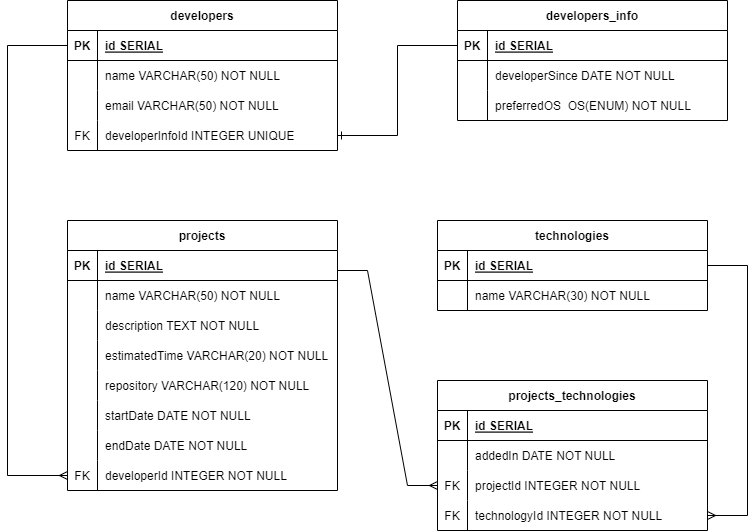

The diagram above was exported from draw.io. Its source (the exported page's mxGraphModel, read from the mxfile embedded in the PNG):
<mxGraphModel dx="1434" dy="802" grid="1" gridSize="10" guides="1" tooltips="1" connect="1" arrows="1" fold="1" page="1" pageScale="1" pageWidth="850" pageHeight="1100" background="#ffffff" math="0" shadow="0" extFonts="Permanent Marker^https://fonts.googleapis.com/css?family=Permanent+Marker">
  <root>
    <mxCell id="0" />
    <mxCell id="1" parent="0" />
    <mxCell id="C-vyLk0tnHw3VtMMgP7b-2" value="developers" style="shape=table;startSize=30;container=1;collapsible=1;childLayout=tableLayout;fixedRows=1;rowLines=0;fontStyle=1;align=center;resizeLast=1;" parent="1" vertex="1">
      <mxGeometry x="90" y="70" width="270" height="150" as="geometry" />
    </mxCell>
    <mxCell id="C-vyLk0tnHw3VtMMgP7b-3" value="" style="shape=partialRectangle;collapsible=0;dropTarget=0;pointerEvents=0;fillColor=none;points=[[0,0.5],[1,0.5]];portConstraint=eastwest;top=0;left=0;right=0;bottom=1;" parent="C-vyLk0tnHw3VtMMgP7b-2" vertex="1">
      <mxGeometry y="30" width="270" height="30" as="geometry" />
    </mxCell>
    <mxCell id="C-vyLk0tnHw3VtMMgP7b-4" value="PK" style="shape=partialRectangle;overflow=hidden;connectable=0;fillColor=none;top=0;left=0;bottom=0;right=0;fontStyle=1;" parent="C-vyLk0tnHw3VtMMgP7b-3" vertex="1">
      <mxGeometry width="30" height="30" as="geometry">
        <mxRectangle width="30" height="30" as="alternateBounds" />
      </mxGeometry>
    </mxCell>
    <mxCell id="C-vyLk0tnHw3VtMMgP7b-5" value="id SERIAL" style="shape=partialRectangle;overflow=hidden;connectable=0;fillColor=none;top=0;left=0;bottom=0;right=0;align=left;spacingLeft=6;fontStyle=5;" parent="C-vyLk0tnHw3VtMMgP7b-3" vertex="1">
      <mxGeometry x="30" width="240" height="30" as="geometry">
        <mxRectangle width="240" height="30" as="alternateBounds" />
      </mxGeometry>
    </mxCell>
    <mxCell id="C-vyLk0tnHw3VtMMgP7b-6" value="" style="shape=partialRectangle;collapsible=0;dropTarget=0;pointerEvents=0;fillColor=none;points=[[0,0.5],[1,0.5]];portConstraint=eastwest;top=0;left=0;right=0;bottom=0;" parent="C-vyLk0tnHw3VtMMgP7b-2" vertex="1">
      <mxGeometry y="60" width="270" height="30" as="geometry" />
    </mxCell>
    <mxCell id="C-vyLk0tnHw3VtMMgP7b-7" value="" style="shape=partialRectangle;overflow=hidden;connectable=0;fillColor=none;top=0;left=0;bottom=0;right=0;" parent="C-vyLk0tnHw3VtMMgP7b-6" vertex="1">
      <mxGeometry width="30" height="30" as="geometry">
        <mxRectangle width="30" height="30" as="alternateBounds" />
      </mxGeometry>
    </mxCell>
    <mxCell id="C-vyLk0tnHw3VtMMgP7b-8" value="name VARCHAR(50) NOT NULL     " style="shape=partialRectangle;overflow=hidden;connectable=0;fillColor=none;top=0;left=0;bottom=0;right=0;align=left;spacingLeft=6;" parent="C-vyLk0tnHw3VtMMgP7b-6" vertex="1">
      <mxGeometry x="30" width="240" height="30" as="geometry">
        <mxRectangle width="240" height="30" as="alternateBounds" />
      </mxGeometry>
    </mxCell>
    <mxCell id="C-vyLk0tnHw3VtMMgP7b-9" value="" style="shape=partialRectangle;collapsible=0;dropTarget=0;pointerEvents=0;fillColor=none;points=[[0,0.5],[1,0.5]];portConstraint=eastwest;top=0;left=0;right=0;bottom=0;" parent="C-vyLk0tnHw3VtMMgP7b-2" vertex="1">
      <mxGeometry y="90" width="270" height="30" as="geometry" />
    </mxCell>
    <mxCell id="C-vyLk0tnHw3VtMMgP7b-10" value="" style="shape=partialRectangle;overflow=hidden;connectable=0;fillColor=none;top=0;left=0;bottom=0;right=0;" parent="C-vyLk0tnHw3VtMMgP7b-9" vertex="1">
      <mxGeometry width="30" height="30" as="geometry">
        <mxRectangle width="30" height="30" as="alternateBounds" />
      </mxGeometry>
    </mxCell>
    <mxCell id="C-vyLk0tnHw3VtMMgP7b-11" value="email VARCHAR(50) NOT NULL" style="shape=partialRectangle;overflow=hidden;connectable=0;fillColor=none;top=0;left=0;bottom=0;right=0;align=left;spacingLeft=6;" parent="C-vyLk0tnHw3VtMMgP7b-9" vertex="1">
      <mxGeometry x="30" width="240" height="30" as="geometry">
        <mxRectangle width="240" height="30" as="alternateBounds" />
      </mxGeometry>
    </mxCell>
    <mxCell id="kRMjInCKh3_ai808SfhC-86" value="" style="shape=partialRectangle;collapsible=0;dropTarget=0;pointerEvents=0;fillColor=none;points=[[0,0.5],[1,0.5]];portConstraint=eastwest;top=0;left=0;right=0;bottom=0;" parent="C-vyLk0tnHw3VtMMgP7b-2" vertex="1">
      <mxGeometry y="120" width="270" height="30" as="geometry" />
    </mxCell>
    <mxCell id="kRMjInCKh3_ai808SfhC-87" value="FK" style="shape=partialRectangle;overflow=hidden;connectable=0;fillColor=none;top=0;left=0;bottom=0;right=0;" parent="kRMjInCKh3_ai808SfhC-86" vertex="1">
      <mxGeometry width="30" height="30" as="geometry">
        <mxRectangle width="30" height="30" as="alternateBounds" />
      </mxGeometry>
    </mxCell>
    <mxCell id="kRMjInCKh3_ai808SfhC-88" value="developerInfoId INTEGER UNIQUE" style="shape=partialRectangle;overflow=hidden;connectable=0;fillColor=none;top=0;left=0;bottom=0;right=0;align=left;spacingLeft=6;" parent="kRMjInCKh3_ai808SfhC-86" vertex="1">
      <mxGeometry x="30" width="240" height="30" as="geometry">
        <mxRectangle width="240" height="30" as="alternateBounds" />
      </mxGeometry>
    </mxCell>
    <mxCell id="C-vyLk0tnHw3VtMMgP7b-23" value="developers_info" style="shape=table;startSize=30;container=1;collapsible=1;childLayout=tableLayout;fixedRows=1;rowLines=0;fontStyle=1;align=center;resizeLast=1;" parent="1" vertex="1">
      <mxGeometry x="480" y="70" width="270.0000000000001" height="120" as="geometry" />
    </mxCell>
    <mxCell id="C-vyLk0tnHw3VtMMgP7b-24" value="" style="shape=partialRectangle;collapsible=0;dropTarget=0;pointerEvents=0;fillColor=none;points=[[0,0.5],[1,0.5]];portConstraint=eastwest;top=0;left=0;right=0;bottom=1;" parent="C-vyLk0tnHw3VtMMgP7b-23" vertex="1">
      <mxGeometry y="30" width="270.0000000000001" height="30" as="geometry" />
    </mxCell>
    <mxCell id="C-vyLk0tnHw3VtMMgP7b-25" value="PK" style="shape=partialRectangle;overflow=hidden;connectable=0;fillColor=none;top=0;left=0;bottom=0;right=0;fontStyle=1;" parent="C-vyLk0tnHw3VtMMgP7b-24" vertex="1">
      <mxGeometry width="30" height="30" as="geometry">
        <mxRectangle width="30" height="30" as="alternateBounds" />
      </mxGeometry>
    </mxCell>
    <mxCell id="C-vyLk0tnHw3VtMMgP7b-26" value="id SERIAL" style="shape=partialRectangle;overflow=hidden;connectable=0;fillColor=none;top=0;left=0;bottom=0;right=0;align=left;spacingLeft=6;fontStyle=5;" parent="C-vyLk0tnHw3VtMMgP7b-24" vertex="1">
      <mxGeometry x="30" width="240.0000000000001" height="30" as="geometry">
        <mxRectangle width="240.0000000000001" height="30" as="alternateBounds" />
      </mxGeometry>
    </mxCell>
    <mxCell id="C-vyLk0tnHw3VtMMgP7b-27" value="" style="shape=partialRectangle;collapsible=0;dropTarget=0;pointerEvents=0;fillColor=none;points=[[0,0.5],[1,0.5]];portConstraint=eastwest;top=0;left=0;right=0;bottom=0;" parent="C-vyLk0tnHw3VtMMgP7b-23" vertex="1">
      <mxGeometry y="60" width="270.0000000000001" height="30" as="geometry" />
    </mxCell>
    <mxCell id="C-vyLk0tnHw3VtMMgP7b-28" value="" style="shape=partialRectangle;overflow=hidden;connectable=0;fillColor=none;top=0;left=0;bottom=0;right=0;" parent="C-vyLk0tnHw3VtMMgP7b-27" vertex="1">
      <mxGeometry width="30" height="30" as="geometry">
        <mxRectangle width="30" height="30" as="alternateBounds" />
      </mxGeometry>
    </mxCell>
    <mxCell id="C-vyLk0tnHw3VtMMgP7b-29" value="developerSince DATE NOT NULL    " style="shape=partialRectangle;overflow=hidden;connectable=0;fillColor=none;top=0;left=0;bottom=0;right=0;align=left;spacingLeft=6;" parent="C-vyLk0tnHw3VtMMgP7b-27" vertex="1">
      <mxGeometry x="30" width="240.0000000000001" height="30" as="geometry">
        <mxRectangle width="240.0000000000001" height="30" as="alternateBounds" />
      </mxGeometry>
    </mxCell>
    <mxCell id="kRMjInCKh3_ai808SfhC-1" style="shape=partialRectangle;collapsible=0;dropTarget=0;pointerEvents=0;fillColor=none;points=[[0,0.5],[1,0.5]];portConstraint=eastwest;top=0;left=0;right=0;bottom=0;" parent="C-vyLk0tnHw3VtMMgP7b-23" vertex="1">
      <mxGeometry y="90" width="270.0000000000001" height="30" as="geometry" />
    </mxCell>
    <mxCell id="kRMjInCKh3_ai808SfhC-2" style="shape=partialRectangle;overflow=hidden;connectable=0;fillColor=none;top=0;left=0;bottom=0;right=0;" parent="kRMjInCKh3_ai808SfhC-1" vertex="1">
      <mxGeometry width="30" height="30" as="geometry">
        <mxRectangle width="30" height="30" as="alternateBounds" />
      </mxGeometry>
    </mxCell>
    <mxCell id="kRMjInCKh3_ai808SfhC-3" value="preferredOS  OS(ENUM) NOT NULL" style="shape=partialRectangle;overflow=hidden;connectable=0;fillColor=none;top=0;left=0;bottom=0;right=0;align=left;spacingLeft=6;" parent="kRMjInCKh3_ai808SfhC-1" vertex="1">
      <mxGeometry x="30" width="240.0000000000001" height="30" as="geometry">
        <mxRectangle width="240.0000000000001" height="30" as="alternateBounds" />
      </mxGeometry>
    </mxCell>
    <mxCell id="kRMjInCKh3_ai808SfhC-4" value="projects" style="shape=table;startSize=30;container=1;collapsible=1;childLayout=tableLayout;fixedRows=1;rowLines=0;fontStyle=1;align=center;resizeLast=1;" parent="1" vertex="1">
      <mxGeometry x="90" y="290" width="270" height="270" as="geometry" />
    </mxCell>
    <mxCell id="kRMjInCKh3_ai808SfhC-5" value="" style="shape=partialRectangle;collapsible=0;dropTarget=0;pointerEvents=0;fillColor=none;points=[[0,0.5],[1,0.5]];portConstraint=eastwest;top=0;left=0;right=0;bottom=1;" parent="kRMjInCKh3_ai808SfhC-4" vertex="1">
      <mxGeometry y="30" width="270" height="30" as="geometry" />
    </mxCell>
    <mxCell id="kRMjInCKh3_ai808SfhC-6" value="PK" style="shape=partialRectangle;overflow=hidden;connectable=0;fillColor=none;top=0;left=0;bottom=0;right=0;fontStyle=1;" parent="kRMjInCKh3_ai808SfhC-5" vertex="1">
      <mxGeometry width="30" height="30" as="geometry">
        <mxRectangle width="30" height="30" as="alternateBounds" />
      </mxGeometry>
    </mxCell>
    <mxCell id="kRMjInCKh3_ai808SfhC-7" value="id SERIAL" style="shape=partialRectangle;overflow=hidden;connectable=0;fillColor=none;top=0;left=0;bottom=0;right=0;align=left;spacingLeft=6;fontStyle=5;" parent="kRMjInCKh3_ai808SfhC-5" vertex="1">
      <mxGeometry x="30" width="240" height="30" as="geometry">
        <mxRectangle width="240" height="30" as="alternateBounds" />
      </mxGeometry>
    </mxCell>
    <mxCell id="kRMjInCKh3_ai808SfhC-8" value="" style="shape=partialRectangle;collapsible=0;dropTarget=0;pointerEvents=0;fillColor=none;points=[[0,0.5],[1,0.5]];portConstraint=eastwest;top=0;left=0;right=0;bottom=0;" parent="kRMjInCKh3_ai808SfhC-4" vertex="1">
      <mxGeometry y="60" width="270" height="30" as="geometry" />
    </mxCell>
    <mxCell id="kRMjInCKh3_ai808SfhC-9" value="" style="shape=partialRectangle;overflow=hidden;connectable=0;fillColor=none;top=0;left=0;bottom=0;right=0;" parent="kRMjInCKh3_ai808SfhC-8" vertex="1">
      <mxGeometry width="30" height="30" as="geometry">
        <mxRectangle width="30" height="30" as="alternateBounds" />
      </mxGeometry>
    </mxCell>
    <mxCell id="kRMjInCKh3_ai808SfhC-10" value="name VARCHAR(50) NOT NULL    " style="shape=partialRectangle;overflow=hidden;connectable=0;fillColor=none;top=0;left=0;bottom=0;right=0;align=left;spacingLeft=6;" parent="kRMjInCKh3_ai808SfhC-8" vertex="1">
      <mxGeometry x="30" width="240" height="30" as="geometry">
        <mxRectangle width="240" height="30" as="alternateBounds" />
      </mxGeometry>
    </mxCell>
    <mxCell id="kRMjInCKh3_ai808SfhC-11" style="shape=partialRectangle;collapsible=0;dropTarget=0;pointerEvents=0;fillColor=none;points=[[0,0.5],[1,0.5]];portConstraint=eastwest;top=0;left=0;right=0;bottom=0;" parent="kRMjInCKh3_ai808SfhC-4" vertex="1">
      <mxGeometry y="90" width="270" height="30" as="geometry" />
    </mxCell>
    <mxCell id="kRMjInCKh3_ai808SfhC-12" style="shape=partialRectangle;overflow=hidden;connectable=0;fillColor=none;top=0;left=0;bottom=0;right=0;" parent="kRMjInCKh3_ai808SfhC-11" vertex="1">
      <mxGeometry width="30" height="30" as="geometry">
        <mxRectangle width="30" height="30" as="alternateBounds" />
      </mxGeometry>
    </mxCell>
    <mxCell id="kRMjInCKh3_ai808SfhC-13" value="description TEXT NOT NULL" style="shape=partialRectangle;overflow=hidden;connectable=0;fillColor=none;top=0;left=0;bottom=0;right=0;align=left;spacingLeft=6;" parent="kRMjInCKh3_ai808SfhC-11" vertex="1">
      <mxGeometry x="30" width="240" height="30" as="geometry">
        <mxRectangle width="240" height="30" as="alternateBounds" />
      </mxGeometry>
    </mxCell>
    <mxCell id="kRMjInCKh3_ai808SfhC-27" style="shape=partialRectangle;collapsible=0;dropTarget=0;pointerEvents=0;fillColor=none;points=[[0,0.5],[1,0.5]];portConstraint=eastwest;top=0;left=0;right=0;bottom=0;" parent="kRMjInCKh3_ai808SfhC-4" vertex="1">
      <mxGeometry y="120" width="270" height="30" as="geometry" />
    </mxCell>
    <mxCell id="kRMjInCKh3_ai808SfhC-28" style="shape=partialRectangle;overflow=hidden;connectable=0;fillColor=none;top=0;left=0;bottom=0;right=0;" parent="kRMjInCKh3_ai808SfhC-27" vertex="1">
      <mxGeometry width="30" height="30" as="geometry">
        <mxRectangle width="30" height="30" as="alternateBounds" />
      </mxGeometry>
    </mxCell>
    <mxCell id="kRMjInCKh3_ai808SfhC-29" value="estimatedTime VARCHAR(20) NOT NULL" style="shape=partialRectangle;overflow=hidden;connectable=0;fillColor=none;top=0;left=0;bottom=0;right=0;align=left;spacingLeft=6;" parent="kRMjInCKh3_ai808SfhC-27" vertex="1">
      <mxGeometry x="30" width="240" height="30" as="geometry">
        <mxRectangle width="240" height="30" as="alternateBounds" />
      </mxGeometry>
    </mxCell>
    <mxCell id="kRMjInCKh3_ai808SfhC-30" style="shape=partialRectangle;collapsible=0;dropTarget=0;pointerEvents=0;fillColor=none;points=[[0,0.5],[1,0.5]];portConstraint=eastwest;top=0;left=0;right=0;bottom=0;" parent="kRMjInCKh3_ai808SfhC-4" vertex="1">
      <mxGeometry y="150" width="270" height="30" as="geometry" />
    </mxCell>
    <mxCell id="kRMjInCKh3_ai808SfhC-31" value="    " style="shape=partialRectangle;overflow=hidden;connectable=0;fillColor=none;top=0;left=0;bottom=0;right=0;" parent="kRMjInCKh3_ai808SfhC-30" vertex="1">
      <mxGeometry width="30" height="30" as="geometry">
        <mxRectangle width="30" height="30" as="alternateBounds" />
      </mxGeometry>
    </mxCell>
    <mxCell id="kRMjInCKh3_ai808SfhC-32" value="repository VARCHAR(120) NOT NULL" style="shape=partialRectangle;overflow=hidden;connectable=0;fillColor=none;top=0;left=0;bottom=0;right=0;align=left;spacingLeft=6;" parent="kRMjInCKh3_ai808SfhC-30" vertex="1">
      <mxGeometry x="30" width="240" height="30" as="geometry">
        <mxRectangle width="240" height="30" as="alternateBounds" />
      </mxGeometry>
    </mxCell>
    <mxCell id="kRMjInCKh3_ai808SfhC-33" style="shape=partialRectangle;collapsible=0;dropTarget=0;pointerEvents=0;fillColor=none;points=[[0,0.5],[1,0.5]];portConstraint=eastwest;top=0;left=0;right=0;bottom=0;" parent="kRMjInCKh3_ai808SfhC-4" vertex="1">
      <mxGeometry y="180" width="270" height="30" as="geometry" />
    </mxCell>
    <mxCell id="kRMjInCKh3_ai808SfhC-34" style="shape=partialRectangle;overflow=hidden;connectable=0;fillColor=none;top=0;left=0;bottom=0;right=0;" parent="kRMjInCKh3_ai808SfhC-33" vertex="1">
      <mxGeometry width="30" height="30" as="geometry">
        <mxRectangle width="30" height="30" as="alternateBounds" />
      </mxGeometry>
    </mxCell>
    <mxCell id="kRMjInCKh3_ai808SfhC-35" value="startDate DATE NOT NULL" style="shape=partialRectangle;overflow=hidden;connectable=0;fillColor=none;top=0;left=0;bottom=0;right=0;align=left;spacingLeft=6;" parent="kRMjInCKh3_ai808SfhC-33" vertex="1">
      <mxGeometry x="30" width="240" height="30" as="geometry">
        <mxRectangle width="240" height="30" as="alternateBounds" />
      </mxGeometry>
    </mxCell>
    <mxCell id="kRMjInCKh3_ai808SfhC-36" style="shape=partialRectangle;collapsible=0;dropTarget=0;pointerEvents=0;fillColor=none;points=[[0,0.5],[1,0.5]];portConstraint=eastwest;top=0;left=0;right=0;bottom=0;" parent="kRMjInCKh3_ai808SfhC-4" vertex="1">
      <mxGeometry y="210" width="270" height="30" as="geometry" />
    </mxCell>
    <mxCell id="kRMjInCKh3_ai808SfhC-37" style="shape=partialRectangle;overflow=hidden;connectable=0;fillColor=none;top=0;left=0;bottom=0;right=0;" parent="kRMjInCKh3_ai808SfhC-36" vertex="1">
      <mxGeometry width="30" height="30" as="geometry">
        <mxRectangle width="30" height="30" as="alternateBounds" />
      </mxGeometry>
    </mxCell>
    <mxCell id="kRMjInCKh3_ai808SfhC-38" value="endDate DATE NOT NULL" style="shape=partialRectangle;overflow=hidden;connectable=0;fillColor=none;top=0;left=0;bottom=0;right=0;align=left;spacingLeft=6;" parent="kRMjInCKh3_ai808SfhC-36" vertex="1">
      <mxGeometry x="30" width="240" height="30" as="geometry">
        <mxRectangle width="240" height="30" as="alternateBounds" />
      </mxGeometry>
    </mxCell>
    <mxCell id="qk46khDPuZyoXPSyODx1-7" style="shape=partialRectangle;collapsible=0;dropTarget=0;pointerEvents=0;fillColor=none;points=[[0,0.5],[1,0.5]];portConstraint=eastwest;top=0;left=0;right=0;bottom=0;" vertex="1" parent="kRMjInCKh3_ai808SfhC-4">
      <mxGeometry y="240" width="270" height="30" as="geometry" />
    </mxCell>
    <mxCell id="qk46khDPuZyoXPSyODx1-8" value="FK" style="shape=partialRectangle;overflow=hidden;connectable=0;fillColor=none;top=0;left=0;bottom=0;right=0;" vertex="1" parent="qk46khDPuZyoXPSyODx1-7">
      <mxGeometry width="30" height="30" as="geometry">
        <mxRectangle width="30" height="30" as="alternateBounds" />
      </mxGeometry>
    </mxCell>
    <mxCell id="qk46khDPuZyoXPSyODx1-9" value="developerId INTEGER NOT NULL" style="shape=partialRectangle;overflow=hidden;connectable=0;fillColor=none;top=0;left=0;bottom=0;right=0;align=left;spacingLeft=6;" vertex="1" parent="qk46khDPuZyoXPSyODx1-7">
      <mxGeometry x="30" width="240" height="30" as="geometry">
        <mxRectangle width="240" height="30" as="alternateBounds" />
      </mxGeometry>
    </mxCell>
    <mxCell id="kRMjInCKh3_ai808SfhC-17" value="technologies" style="shape=table;startSize=30;container=1;collapsible=1;childLayout=tableLayout;fixedRows=1;rowLines=0;fontStyle=1;align=center;resizeLast=1;" parent="1" vertex="1">
      <mxGeometry x="460" y="290" width="270" height="90" as="geometry" />
    </mxCell>
    <mxCell id="kRMjInCKh3_ai808SfhC-18" value="" style="shape=partialRectangle;collapsible=0;dropTarget=0;pointerEvents=0;fillColor=none;points=[[0,0.5],[1,0.5]];portConstraint=eastwest;top=0;left=0;right=0;bottom=1;" parent="kRMjInCKh3_ai808SfhC-17" vertex="1">
      <mxGeometry y="30" width="270" height="30" as="geometry" />
    </mxCell>
    <mxCell id="kRMjInCKh3_ai808SfhC-19" value="PK" style="shape=partialRectangle;overflow=hidden;connectable=0;fillColor=none;top=0;left=0;bottom=0;right=0;fontStyle=1;" parent="kRMjInCKh3_ai808SfhC-18" vertex="1">
      <mxGeometry width="30" height="30" as="geometry">
        <mxRectangle width="30" height="30" as="alternateBounds" />
      </mxGeometry>
    </mxCell>
    <mxCell id="kRMjInCKh3_ai808SfhC-20" value="id SERIAL" style="shape=partialRectangle;overflow=hidden;connectable=0;fillColor=none;top=0;left=0;bottom=0;right=0;align=left;spacingLeft=6;fontStyle=5;" parent="kRMjInCKh3_ai808SfhC-18" vertex="1">
      <mxGeometry x="30" width="240" height="30" as="geometry">
        <mxRectangle width="240" height="30" as="alternateBounds" />
      </mxGeometry>
    </mxCell>
    <mxCell id="kRMjInCKh3_ai808SfhC-21" value="" style="shape=partialRectangle;collapsible=0;dropTarget=0;pointerEvents=0;fillColor=none;points=[[0,0.5],[1,0.5]];portConstraint=eastwest;top=0;left=0;right=0;bottom=0;" parent="kRMjInCKh3_ai808SfhC-17" vertex="1">
      <mxGeometry y="60" width="270" height="30" as="geometry" />
    </mxCell>
    <mxCell id="kRMjInCKh3_ai808SfhC-22" value="" style="shape=partialRectangle;overflow=hidden;connectable=0;fillColor=none;top=0;left=0;bottom=0;right=0;" parent="kRMjInCKh3_ai808SfhC-21" vertex="1">
      <mxGeometry width="30" height="30" as="geometry">
        <mxRectangle width="30" height="30" as="alternateBounds" />
      </mxGeometry>
    </mxCell>
    <mxCell id="kRMjInCKh3_ai808SfhC-23" value="name VARCHAR(30) NOT NULL" style="shape=partialRectangle;overflow=hidden;connectable=0;fillColor=none;top=0;left=0;bottom=0;right=0;align=left;spacingLeft=6;" parent="kRMjInCKh3_ai808SfhC-21" vertex="1">
      <mxGeometry x="30" width="240" height="30" as="geometry">
        <mxRectangle width="240" height="30" as="alternateBounds" />
      </mxGeometry>
    </mxCell>
    <mxCell id="kRMjInCKh3_ai808SfhC-70" value="projects_technologies" style="shape=table;startSize=30;container=1;collapsible=1;childLayout=tableLayout;fixedRows=1;rowLines=0;fontStyle=1;align=center;resizeLast=1;" parent="1" vertex="1">
      <mxGeometry x="460" y="450" width="270.0000000000001" height="150" as="geometry" />
    </mxCell>
    <mxCell id="kRMjInCKh3_ai808SfhC-71" value="" style="shape=partialRectangle;collapsible=0;dropTarget=0;pointerEvents=0;fillColor=none;points=[[0,0.5],[1,0.5]];portConstraint=eastwest;top=0;left=0;right=0;bottom=1;" parent="kRMjInCKh3_ai808SfhC-70" vertex="1">
      <mxGeometry y="30" width="270.0000000000001" height="30" as="geometry" />
    </mxCell>
    <mxCell id="kRMjInCKh3_ai808SfhC-72" value="PK" style="shape=partialRectangle;overflow=hidden;connectable=0;fillColor=none;top=0;left=0;bottom=0;right=0;fontStyle=1;" parent="kRMjInCKh3_ai808SfhC-71" vertex="1">
      <mxGeometry width="30" height="30" as="geometry">
        <mxRectangle width="30" height="30" as="alternateBounds" />
      </mxGeometry>
    </mxCell>
    <mxCell id="kRMjInCKh3_ai808SfhC-73" value="id SERIAL" style="shape=partialRectangle;overflow=hidden;connectable=0;fillColor=none;top=0;left=0;bottom=0;right=0;align=left;spacingLeft=6;fontStyle=5;" parent="kRMjInCKh3_ai808SfhC-71" vertex="1">
      <mxGeometry x="30" width="240.0000000000001" height="30" as="geometry">
        <mxRectangle width="240.0000000000001" height="30" as="alternateBounds" />
      </mxGeometry>
    </mxCell>
    <mxCell id="kRMjInCKh3_ai808SfhC-74" value="" style="shape=partialRectangle;collapsible=0;dropTarget=0;pointerEvents=0;fillColor=none;points=[[0,0.5],[1,0.5]];portConstraint=eastwest;top=0;left=0;right=0;bottom=0;" parent="kRMjInCKh3_ai808SfhC-70" vertex="1">
      <mxGeometry y="60" width="270.0000000000001" height="30" as="geometry" />
    </mxCell>
    <mxCell id="kRMjInCKh3_ai808SfhC-75" value="" style="shape=partialRectangle;overflow=hidden;connectable=0;fillColor=none;top=0;left=0;bottom=0;right=0;" parent="kRMjInCKh3_ai808SfhC-74" vertex="1">
      <mxGeometry width="30" height="30" as="geometry">
        <mxRectangle width="30" height="30" as="alternateBounds" />
      </mxGeometry>
    </mxCell>
    <mxCell id="kRMjInCKh3_ai808SfhC-76" value="addedIn DATE NOT NULL" style="shape=partialRectangle;overflow=hidden;connectable=0;fillColor=none;top=0;left=0;bottom=0;right=0;align=left;spacingLeft=6;" parent="kRMjInCKh3_ai808SfhC-74" vertex="1">
      <mxGeometry x="30" width="240.0000000000001" height="30" as="geometry">
        <mxRectangle width="240.0000000000001" height="30" as="alternateBounds" />
      </mxGeometry>
    </mxCell>
    <mxCell id="qk46khDPuZyoXPSyODx1-1" value="" style="shape=partialRectangle;collapsible=0;dropTarget=0;pointerEvents=0;fillColor=none;points=[[0,0.5],[1,0.5]];portConstraint=eastwest;top=0;left=0;right=0;bottom=0;" vertex="1" parent="kRMjInCKh3_ai808SfhC-70">
      <mxGeometry y="90" width="270.0000000000001" height="30" as="geometry" />
    </mxCell>
    <mxCell id="qk46khDPuZyoXPSyODx1-2" value="FK" style="shape=partialRectangle;overflow=hidden;connectable=0;fillColor=none;top=0;left=0;bottom=0;right=0;" vertex="1" parent="qk46khDPuZyoXPSyODx1-1">
      <mxGeometry width="30" height="30" as="geometry">
        <mxRectangle width="30" height="30" as="alternateBounds" />
      </mxGeometry>
    </mxCell>
    <mxCell id="qk46khDPuZyoXPSyODx1-3" value="projectId INTEGER NOT NULL" style="shape=partialRectangle;overflow=hidden;connectable=0;fillColor=none;top=0;left=0;bottom=0;right=0;align=left;spacingLeft=6;" vertex="1" parent="qk46khDPuZyoXPSyODx1-1">
      <mxGeometry x="30" width="240.0000000000001" height="30" as="geometry">
        <mxRectangle width="240.0000000000001" height="30" as="alternateBounds" />
      </mxGeometry>
    </mxCell>
    <mxCell id="qk46khDPuZyoXPSyODx1-4" value="" style="shape=partialRectangle;collapsible=0;dropTarget=0;pointerEvents=0;fillColor=none;points=[[0,0.5],[1,0.5]];portConstraint=eastwest;top=0;left=0;right=0;bottom=0;" vertex="1" parent="kRMjInCKh3_ai808SfhC-70">
      <mxGeometry y="120" width="270.0000000000001" height="30" as="geometry" />
    </mxCell>
    <mxCell id="qk46khDPuZyoXPSyODx1-5" value="FK" style="shape=partialRectangle;overflow=hidden;connectable=0;fillColor=none;top=0;left=0;bottom=0;right=0;" vertex="1" parent="qk46khDPuZyoXPSyODx1-4">
      <mxGeometry width="30" height="30" as="geometry">
        <mxRectangle width="30" height="30" as="alternateBounds" />
      </mxGeometry>
    </mxCell>
    <mxCell id="qk46khDPuZyoXPSyODx1-6" value="technologyId INTEGER NOT NULL" style="shape=partialRectangle;overflow=hidden;connectable=0;fillColor=none;top=0;left=0;bottom=0;right=0;align=left;spacingLeft=6;" vertex="1" parent="qk46khDPuZyoXPSyODx1-4">
      <mxGeometry x="30" width="240.0000000000001" height="30" as="geometry">
        <mxRectangle width="240.0000000000001" height="30" as="alternateBounds" />
      </mxGeometry>
    </mxCell>
    <mxCell id="kRMjInCKh3_ai808SfhC-94" value="" style="fontSize=12;html=1;endArrow=ERone;startArrow=none;rounded=0;endFill=0;startFill=0;entryX=1;entryY=0.5;entryDx=0;entryDy=0;exitX=0;exitY=0.5;exitDx=0;exitDy=0;edgeStyle=orthogonalEdgeStyle;" parent="1" source="C-vyLk0tnHw3VtMMgP7b-24" target="kRMjInCKh3_ai808SfhC-86" edge="1">
      <mxGeometry width="100" height="100" relative="1" as="geometry">
        <mxPoint x="510" y="100" as="sourcePoint" />
        <mxPoint x="350" y="100" as="targetPoint" />
      </mxGeometry>
    </mxCell>
    <mxCell id="qk46khDPuZyoXPSyODx1-10" value="" style="edgeStyle=elbowEdgeStyle;fontSize=12;html=1;endArrow=ERmany;rounded=0;exitX=0;exitY=0.5;exitDx=0;exitDy=0;entryX=0;entryY=0.5;entryDx=0;entryDy=0;elbow=vertical;" edge="1" parent="1" source="C-vyLk0tnHw3VtMMgP7b-3" target="qk46khDPuZyoXPSyODx1-7">
      <mxGeometry width="100" height="100" relative="1" as="geometry">
        <mxPoint x="390" y="310" as="sourcePoint" />
        <mxPoint x="490" y="210" as="targetPoint" />
        <Array as="points">
          <mxPoint x="30" y="200" />
          <mxPoint x="50" y="260" />
        </Array>
      </mxGeometry>
    </mxCell>
    <mxCell id="qk46khDPuZyoXPSyODx1-12" value="" style="edgeStyle=entityRelationEdgeStyle;fontSize=12;html=1;endArrow=ERmany;rounded=0;elbow=vertical;entryX=0;entryY=0.5;entryDx=0;entryDy=0;" edge="1" parent="1" target="qk46khDPuZyoXPSyODx1-1">
      <mxGeometry width="100" height="100" relative="1" as="geometry">
        <mxPoint x="360" y="340" as="sourcePoint" />
        <mxPoint x="460" y="240" as="targetPoint" />
      </mxGeometry>
    </mxCell>
    <mxCell id="qk46khDPuZyoXPSyODx1-13" value="" style="edgeStyle=orthogonalEdgeStyle;fontSize=12;html=1;endArrow=ERmany;rounded=0;elbow=vertical;exitX=1;exitY=0.5;exitDx=0;exitDy=0;entryX=1;entryY=0.5;entryDx=0;entryDy=0;" edge="1" parent="1" source="kRMjInCKh3_ai808SfhC-18" target="qk46khDPuZyoXPSyODx1-4">
      <mxGeometry width="100" height="100" relative="1" as="geometry">
        <mxPoint x="350" y="320" as="sourcePoint" />
        <mxPoint x="450" y="220" as="targetPoint" />
        <Array as="points">
          <mxPoint x="770" y="335" />
          <mxPoint x="770" y="585" />
        </Array>
      </mxGeometry>
    </mxCell>
  </root>
</mxGraphModel>